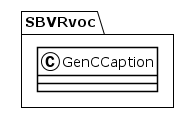

The diagram above was rendered by PlantUML. Its source (embedded in the PNG):
@startuml
!theme plain
package SBVRvoc {
class GenCCaption {
}
}
@enduml